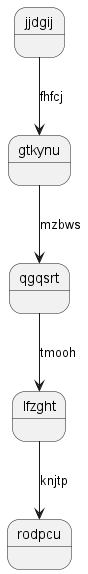

The diagram above was rendered by PlantUML. Its source (embedded in the PNG):
@startuml
state jjdgij
jjdgij --> gtkynu : fhfcj
gtkynu --> qgqsrt : mzbws
qgqsrt --> lfzght : tmooh
lfzght --> rodpcu : knjtp
@enduml